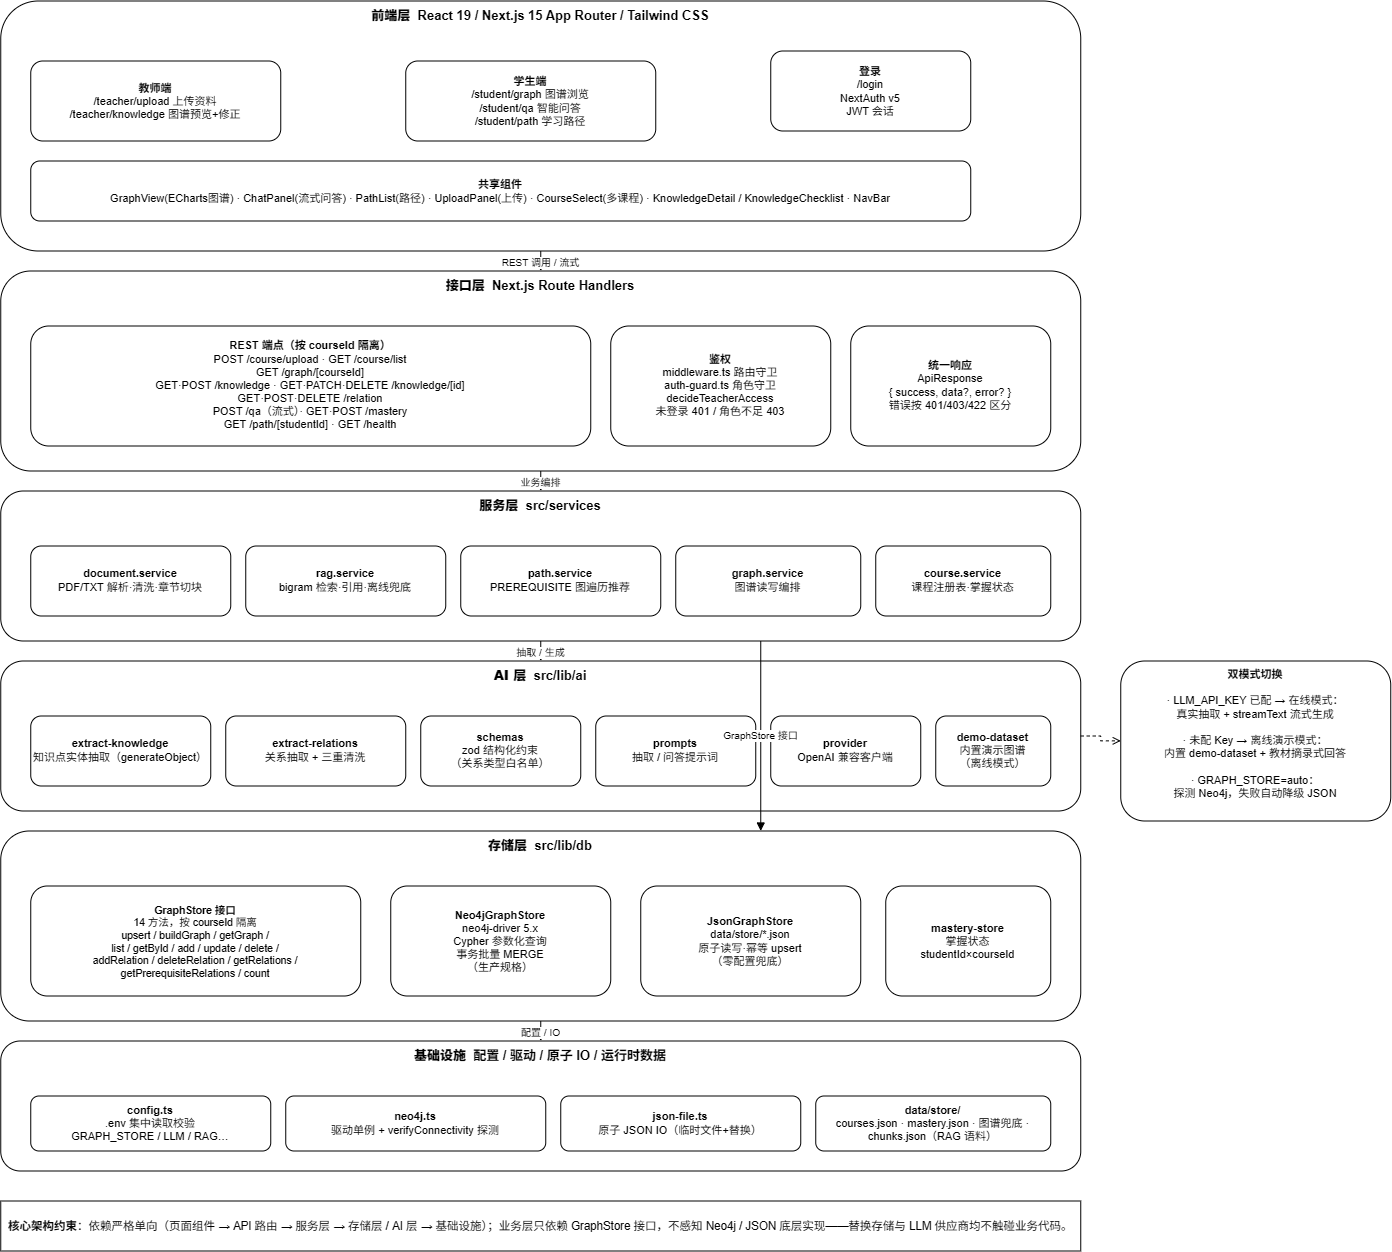

The diagram above was exported from draw.io. Its source (the exported page's mxGraphModel, read from the mxfile embedded in the PNG):
<mxGraphModel dx="3000" dy="1231" grid="1" gridSize="10" guides="1" tooltips="1" connect="1" arrows="1" fold="1" page="1" pageScale="1" pageWidth="1200" pageHeight="1400" math="0" shadow="0">
  <root>
    <mxCell id="0" />
    <mxCell id="1" parent="0" />
    <mxCell id="L1" parent="1" style="rounded=1;whiteSpace=wrap;html=1;fillColor=none;strokeColor=default;verticalAlign=top;fontSize=13;fontStyle=1;" value="&lt;b&gt;前端层&lt;/b&gt;&amp;nbsp;&amp;nbsp;React 19 / Next.js 15 App Router / Tailwind CSS" vertex="1">
      <mxGeometry height="250" width="1080" x="40" y="40" as="geometry" />
    </mxCell>
    <mxCell id="L1a" parent="1" style="rounded=1;whiteSpace=wrap;html=1;fillColor=#FFFFFF;strokeColor=default;fontSize=11;" value="&lt;b&gt;教师端&lt;/b&gt;&lt;br&gt;/teacher/upload 上传资料&lt;br&gt;/teacher/knowledge 图谱预览+修正" vertex="1">
      <mxGeometry height="80" width="250" x="70" y="100" as="geometry" />
    </mxCell>
    <mxCell id="L1b" parent="1" style="rounded=1;whiteSpace=wrap;html=1;fillColor=#FFFFFF;strokeColor=default;fontSize=11;" value="&lt;b&gt;学生端&lt;/b&gt;&lt;br&gt;/student/graph 图谱浏览&lt;br&gt;/student/qa 智能问答&lt;br&gt;/student/path 学习路径" vertex="1">
      <mxGeometry height="80" width="250" x="445" y="100" as="geometry" />
    </mxCell>
    <mxCell id="L1c" parent="1" style="rounded=1;whiteSpace=wrap;html=1;fillColor=#FFFFFF;strokeColor=default;fontSize=11;" value="&lt;b&gt;登录&lt;/b&gt;&lt;br&gt;/login&lt;br&gt;NextAuth v5&lt;br&gt;JWT 会话" vertex="1">
      <mxGeometry height="80" width="200" x="810" y="90" as="geometry" />
    </mxCell>
    <mxCell id="L1d" parent="1" style="rounded=1;whiteSpace=wrap;html=1;fillColor=#FFFFFF;strokeColor=default;fontSize=11;" value="&lt;b&gt;共享组件&lt;/b&gt;&lt;br&gt;GraphView(ECharts图谱) · ChatPanel(流式问答) · PathList(路径) · UploadPanel(上传) · CourseSelect(多课程) · KnowledgeDetail / KnowledgeChecklist · NavBar" vertex="1">
      <mxGeometry height="60" width="940" x="70" y="200" as="geometry" />
    </mxCell>
    <mxCell id="L2" parent="1" style="rounded=1;whiteSpace=wrap;html=1;fillColor=none;strokeColor=default;verticalAlign=top;fontSize=13;fontStyle=1;" value="&lt;b&gt;接口层&lt;/b&gt;&amp;nbsp;&amp;nbsp;Next.js Route Handlers" vertex="1">
      <mxGeometry height="200" width="1080" x="40" y="310" as="geometry" />
    </mxCell>
    <mxCell id="L2a" parent="1" style="rounded=1;whiteSpace=wrap;html=1;fillColor=#FFFFFF;strokeColor=default;fontSize=11;" value="&lt;b&gt;REST 端点（按 courseId 隔离）&lt;/b&gt;&lt;br&gt;POST /course/upload · GET /course/list&lt;br&gt;GET /graph/[courseId]&lt;br&gt;GET·POST /knowledge · GET·PATCH·DELETE /knowledge/[id]&lt;br&gt;GET·POST·DELETE /relation&lt;br&gt;POST /qa（流式）· GET·POST /mastery&lt;br&gt;GET /path/[studentId] · GET /health" vertex="1">
      <mxGeometry height="120" width="560" x="70" y="365" as="geometry" />
    </mxCell>
    <mxCell id="L2b" parent="1" style="rounded=1;whiteSpace=wrap;html=1;fillColor=#FFFFFF;strokeColor=default;fontSize=11;" value="&lt;b&gt;鉴权&lt;/b&gt;&lt;br&gt;middleware.ts 路由守卫&lt;br&gt;auth-guard.ts 角色守卫&lt;br&gt;decideTeacherAccess&lt;br&gt;未登录 401 / 角色不足 403" vertex="1">
      <mxGeometry height="120" width="220" x="650" y="365" as="geometry" />
    </mxCell>
    <mxCell id="L2c" parent="1" style="rounded=1;whiteSpace=wrap;html=1;fillColor=none;strokeColor=default;fontSize=11;" value="&lt;b&gt;统一响应&lt;/b&gt;&lt;br&gt;ApiResponse&lt;T&gt;&lt;br&gt;{ success, data?, error? }&lt;br&gt;错误按 401/403/422 区分" vertex="1">
      <mxGeometry height="120" width="200" x="890" y="365" as="geometry" />
    </mxCell>
    <mxCell id="L3" parent="1" style="rounded=1;whiteSpace=wrap;html=1;fillColor=none;strokeColor=default;verticalAlign=top;fontSize=13;fontStyle=1;" value="&lt;b&gt;服务层&lt;/b&gt;&amp;nbsp;&amp;nbsp;src/services" vertex="1">
      <mxGeometry height="150" width="1080" x="40" y="530" as="geometry" />
    </mxCell>
    <mxCell id="L3a" parent="1" style="rounded=1;whiteSpace=wrap;html=1;fillColor=#FFFFFF;strokeColor=default;fontSize=11;" value="&lt;b&gt;document.service&lt;/b&gt;&lt;br&gt;PDF/TXT 解析·清洗·章节切块" vertex="1">
      <mxGeometry height="70" width="200" x="70" y="585" as="geometry" />
    </mxCell>
    <mxCell id="L3b" parent="1" style="rounded=1;whiteSpace=wrap;html=1;fillColor=#FFFFFF;strokeColor=default;fontSize=11;" value="&lt;b&gt;rag.service&lt;/b&gt;&lt;br&gt;bigram 检索·引用·离线兜底" vertex="1">
      <mxGeometry height="70" width="200" x="285" y="585" as="geometry" />
    </mxCell>
    <mxCell id="L3c" parent="1" style="rounded=1;whiteSpace=wrap;html=1;fillColor=#FFFFFF;strokeColor=default;fontSize=11;" value="&lt;b&gt;path.service&lt;/b&gt;&lt;br&gt;PREREQUISITE 图遍历推荐" vertex="1">
      <mxGeometry height="70" width="200" x="500" y="585" as="geometry" />
    </mxCell>
    <mxCell id="L3d" parent="1" style="rounded=1;whiteSpace=wrap;html=1;fillColor=#FFFFFF;strokeColor=default;fontSize=11;" value="&lt;b&gt;graph.service&lt;/b&gt;&lt;br&gt;图谱读写编排" vertex="1">
      <mxGeometry height="70" width="185" x="715" y="585" as="geometry" />
    </mxCell>
    <mxCell id="L3e" parent="1" style="rounded=1;whiteSpace=wrap;html=1;fillColor=#FFFFFF;strokeColor=default;fontSize=11;" value="&lt;b&gt;course.service&lt;/b&gt;&lt;br&gt;课程注册表·掌握状态" vertex="1">
      <mxGeometry height="70" width="175" x="915" y="585" as="geometry" />
    </mxCell>
    <mxCell id="L4" parent="1" style="rounded=1;whiteSpace=wrap;html=1;fillColor=none;strokeColor=default;verticalAlign=top;fontSize=13;fontStyle=1;" value="&lt;b&gt;AI 层&lt;/b&gt;&amp;nbsp;&amp;nbsp;src/lib/ai" vertex="1">
      <mxGeometry height="150" width="1080" x="40" y="700" as="geometry" />
    </mxCell>
    <mxCell id="L4a" parent="1" style="rounded=1;whiteSpace=wrap;html=1;fillColor=#FFFFFF;strokeColor=default;fontSize=11;" value="&lt;b&gt;extract-knowledge&lt;/b&gt;&lt;br&gt;知识点实体抽取（generateObject）" vertex="1">
      <mxGeometry height="70" width="180" x="70" y="755" as="geometry" />
    </mxCell>
    <mxCell id="L4b" parent="1" style="rounded=1;whiteSpace=wrap;html=1;fillColor=#FFFFFF;strokeColor=default;fontSize=11;" value="&lt;b&gt;extract-relations&lt;/b&gt;&lt;br&gt;关系抽取 + 三重清洗" vertex="1">
      <mxGeometry height="70" width="180" x="265" y="755" as="geometry" />
    </mxCell>
    <mxCell id="L4c" parent="1" style="rounded=1;whiteSpace=wrap;html=1;fillColor=#FFFFFF;strokeColor=default;fontSize=11;" value="&lt;b&gt;schemas&lt;/b&gt;&lt;br&gt;zod 结构化约束&lt;br&gt;（关系类型白名单）" vertex="1">
      <mxGeometry height="70" width="160" x="460" y="755" as="geometry" />
    </mxCell>
    <mxCell id="L4d" parent="1" style="rounded=1;whiteSpace=wrap;html=1;fillColor=#FFFFFF;strokeColor=default;fontSize=11;" value="&lt;b&gt;prompts&lt;/b&gt;&lt;br&gt;抽取 / 问答提示词" vertex="1">
      <mxGeometry height="70" width="160" x="635" y="755" as="geometry" />
    </mxCell>
    <mxCell id="L4e" parent="1" style="rounded=1;whiteSpace=wrap;html=1;fillColor=#FFFFFF;strokeColor=default;fontSize=11;" value="&lt;b&gt;provider&lt;/b&gt;&lt;br&gt;OpenAI 兼容客户端" vertex="1">
      <mxGeometry height="70" width="150" x="810" y="755" as="geometry" />
    </mxCell>
    <mxCell id="L4f" parent="1" style="rounded=1;whiteSpace=wrap;html=1;fillColor=#FFFFFF;strokeColor=default;fontSize=11;" value="&lt;b&gt;demo-dataset&lt;/b&gt;&lt;br&gt;内置演示图谱&lt;br&gt;（离线模式）" vertex="1">
      <mxGeometry height="70" width="115" x="975" y="755" as="geometry" />
    </mxCell>
    <mxCell id="L5" parent="1" style="rounded=1;whiteSpace=wrap;html=1;fillColor=none;strokeColor=default;verticalAlign=top;fontSize=13;fontStyle=1;" value="&lt;b&gt;存储层&lt;/b&gt;&amp;nbsp;&amp;nbsp;src/lib/db" vertex="1">
      <mxGeometry height="190" width="1080" x="40" y="870" as="geometry" />
    </mxCell>
    <mxCell id="L5a" parent="1" style="rounded=1;whiteSpace=wrap;html=1;fillColor=#FFFFFF;strokeColor=default;fontSize=10.5;" value="&lt;b&gt;GraphStore 接口&lt;/b&gt;&lt;br&gt;14 方法，按 courseId 隔离&lt;br&gt;upsert / buildGraph / getGraph /&lt;br&gt;list / getById / add / update / delete /&lt;br&gt;addRelation / deleteRelation / getRelations /&lt;br&gt;getPrerequisiteRelations / count" vertex="1">
      <mxGeometry height="110" width="330" x="70" y="925" as="geometry" />
    </mxCell>
    <mxCell id="L5b" parent="1" style="rounded=1;whiteSpace=wrap;html=1;fillColor=#FFFFFF;strokeColor=default;fontSize=11;" value="&lt;b&gt;Neo4jGraphStore&lt;/b&gt;&lt;br&gt;neo4j-driver 5.x&lt;br&gt;Cypher 参数化查询&lt;br&gt;事务批量 MERGE&lt;br&gt;（生产规格）" vertex="1">
      <mxGeometry height="110" width="220" x="430" y="925" as="geometry" />
    </mxCell>
    <mxCell id="L5c" parent="1" style="rounded=1;whiteSpace=wrap;html=1;fillColor=#FFFFFF;strokeColor=default;fontSize=11;" value="&lt;b&gt;JsonGraphStore&lt;/b&gt;&lt;br&gt;data/store/*.json&lt;br&gt;原子读写·幂等 upsert&lt;br&gt;（零配置兜底）" vertex="1">
      <mxGeometry height="110" width="220" x="680" y="925" as="geometry" />
    </mxCell>
    <mxCell id="L5d" parent="1" style="rounded=1;whiteSpace=wrap;html=1;fillColor=#FFFFFF;strokeColor=default;fontSize=11;" value="&lt;b&gt;mastery-store&lt;/b&gt;&lt;br&gt;掌握状态&lt;br&gt;studentId×courseId" vertex="1">
      <mxGeometry height="110" width="165" x="925" y="925" as="geometry" />
    </mxCell>
    <mxCell id="L6" parent="1" style="rounded=1;whiteSpace=wrap;html=1;fillColor=none;strokeColor=default;verticalAlign=top;fontSize=13;fontStyle=1;" value="&lt;b&gt;基础设施&lt;/b&gt;&amp;nbsp;&amp;nbsp;配置 / 驱动 / 原子 IO / 运行时数据" vertex="1">
      <mxGeometry height="130" width="1080" x="40" y="1080" as="geometry" />
    </mxCell>
    <mxCell id="L6a" parent="1" style="rounded=1;whiteSpace=wrap;html=1;fillColor=#FFFFFF;strokeColor=default;fontSize=11;" value="&lt;b&gt;config.ts&lt;/b&gt;&lt;br&gt;.env 集中读取校验&lt;br&gt;GRAPH_STORE / LLM / RAG…" vertex="1">
      <mxGeometry height="55" width="240" x="70" y="1135" as="geometry" />
    </mxCell>
    <mxCell id="L6b" parent="1" style="rounded=1;whiteSpace=wrap;html=1;fillColor=#FFFFFF;strokeColor=default;fontSize=11;" value="&lt;b&gt;neo4j.ts&lt;/b&gt;&lt;br&gt;驱动单例 + verifyConnectivity 探测" vertex="1">
      <mxGeometry height="55" width="260" x="325" y="1135" as="geometry" />
    </mxCell>
    <mxCell id="L6c" parent="1" style="rounded=1;whiteSpace=wrap;html=1;fillColor=#FFFFFF;strokeColor=default;fontSize=11;" value="&lt;b&gt;json-file.ts&lt;/b&gt;&lt;br&gt;原子 JSON IO（临时文件+替换）" vertex="1">
      <mxGeometry height="55" width="240" x="600" y="1135" as="geometry" />
    </mxCell>
    <mxCell id="L6d" parent="1" style="rounded=1;whiteSpace=wrap;html=1;fillColor=#FFFFFF;strokeColor=default;fontSize=11;" value="&lt;b&gt;data/store/&lt;/b&gt;&lt;br&gt;courses.json · mastery.json · 图谱兜底 · chunks.json（RAG 语料）" vertex="1">
      <mxGeometry height="55" width="235" x="855" y="1135" as="geometry" />
    </mxCell>
    <mxCell id="e12" edge="1" parent="1" source="L1" style="edgeStyle=orthogonalEdgeStyle;rounded=0;html=1;strokeColor=default;endArrow=block;fontSize=10;" target="L2" value="REST 调用 / 流式">
      <mxGeometry relative="1" as="geometry" />
    </mxCell>
    <mxCell id="e23" edge="1" parent="1" source="L2" style="edgeStyle=orthogonalEdgeStyle;rounded=0;html=1;strokeColor=default;endArrow=block;fontSize=10;" target="L3" value="业务编排">
      <mxGeometry relative="1" as="geometry" />
    </mxCell>
    <mxCell id="e34" edge="1" parent="1" source="L3" style="edgeStyle=orthogonalEdgeStyle;rounded=0;html=1;strokeColor=default;endArrow=block;fontSize=10;" target="L4" value="抽取 / 生成">
      <mxGeometry relative="1" as="geometry" />
    </mxCell>
    <mxCell id="e35" edge="1" parent="1" style="edgeStyle=orthogonalEdgeStyle;rounded=0;html=1;strokeColor=default;endArrow=block;fontSize=10;" value="GraphStore 接口">
      <mxGeometry relative="1" as="geometry">
        <mxPoint x="799.9999999999998" y="680" as="sourcePoint" />
        <mxPoint x="799.9999999999998" y="870" as="targetPoint" />
      </mxGeometry>
    </mxCell>
    <mxCell id="e56" edge="1" parent="1" source="L5" style="edgeStyle=orthogonalEdgeStyle;rounded=0;html=1;strokeColor=default;endArrow=block;fontSize=10;" target="L6" value="配置 / IO">
      <mxGeometry relative="1" as="geometry" />
    </mxCell>
    <mxCell id="note" parent="1" style="rounded=1;whiteSpace=wrap;html=1;fillColor=none;strokeColor=default;fontSize=11;verticalAlign=top;" value="&lt;b&gt;双模式切换&lt;/b&gt;&lt;br&gt;&lt;br&gt;· LLM_API_KEY 已配 → 在线模式：&lt;br&gt;真实抽取 + streamText 流式生成&lt;br&gt;&lt;br&gt;· 未配 Key → 离线演示模式：&lt;br&gt;内置 demo-dataset + 教材摘录式回答&lt;br&gt;&lt;br&gt;· GRAPH_STORE=auto：&lt;br&gt;探测 Neo4j，失败自动降级 JSON" vertex="1">
      <mxGeometry height="160" width="270" x="1160" y="700" as="geometry" />
    </mxCell>
    <mxCell id="enote" edge="1" parent="1" source="L4" style="edgeStyle=orthogonalEdgeStyle;rounded=0;html=1;strokeColor=default;dashed=1;endArrow=open;exitX=1;exitY=0.5;exitDx=0;exitDy=0;" target="note" value="">
      <mxGeometry relative="1" as="geometry" />
    </mxCell>
    <mxCell id="principle" parent="1" style="rounded=0;whiteSpace=wrap;html=1;fillColor=none;strokeColor=default;fontSize=11.5;align=left;spacing=8;" value="&lt;b&gt;核心架构约束&lt;/b&gt;：依赖严格单向（页面组件 → API 路由 → 服务层 → 存储层 / AI 层 → 基础设施）；业务层只依赖 GraphStore 接口，不感知 Neo4j / JSON 底层实现——替换存储与 LLM 供应商均不触碰业务代码。" vertex="1">
      <mxGeometry height="50" width="1080" x="40" y="1240" as="geometry" />
    </mxCell>
  </root>
</mxGraphModel>